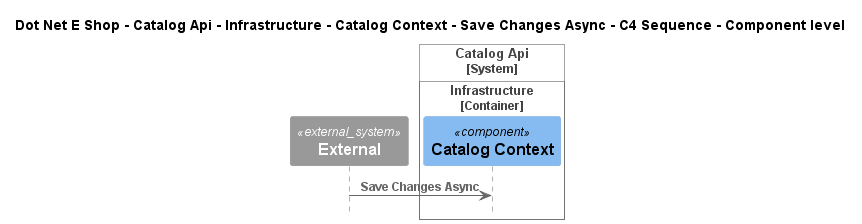

The diagram above was rendered by PlantUML. Its source (embedded in the PNG):
@startuml
!include ..\..\..\..\..\..\..\..\..\.c4s\C4_Sequence.puml

title Dot Net E Shop - Catalog Api - Infrastructure - Catalog Context - Save Changes Async - C4 Sequence - Component level

System_Ext(C4InterFlow.SoftwareSystems.ExternalSystem, "External", "")

System_Boundary(DotNetEShop.SoftwareSystems.CatalogApi, "Catalog Api")
    
Container_Boundary(DotNetEShop.SoftwareSystems.CatalogApi.Containers.Infrastructure, "Infrastructure")
    Component(DotNetEShop.SoftwareSystems.CatalogApi.Containers.Infrastructure.Components.CatalogContext, "Catalog Context", "", "")
Boundary_End()
Boundary_End()

Rel(C4InterFlow.SoftwareSystems.ExternalSystem, DotNetEShop.SoftwareSystems.CatalogApi.Containers.Infrastructure.Components.CatalogContext, "Save Changes Async")


@enduml